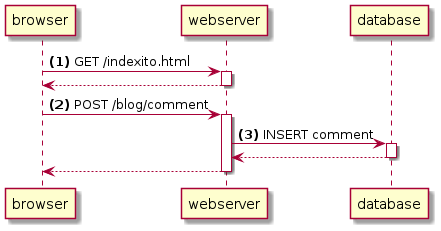

The diagram above was rendered by PlantUML. Its source (embedded in the PNG):
@startuml
    skin rose
    skinparam sequence {
        BoxBorderColor black
    }
    participant browser
    participant webserver
    participant database
    browser  -> webserver++: **(1)** GET /indexito.html
    return
    browser  -> webserver++: **(2)** POST /blog/comment
        webserver  -> database++: **(3)** INSERT comment
        return
    browser <-- webserver--
@enduml